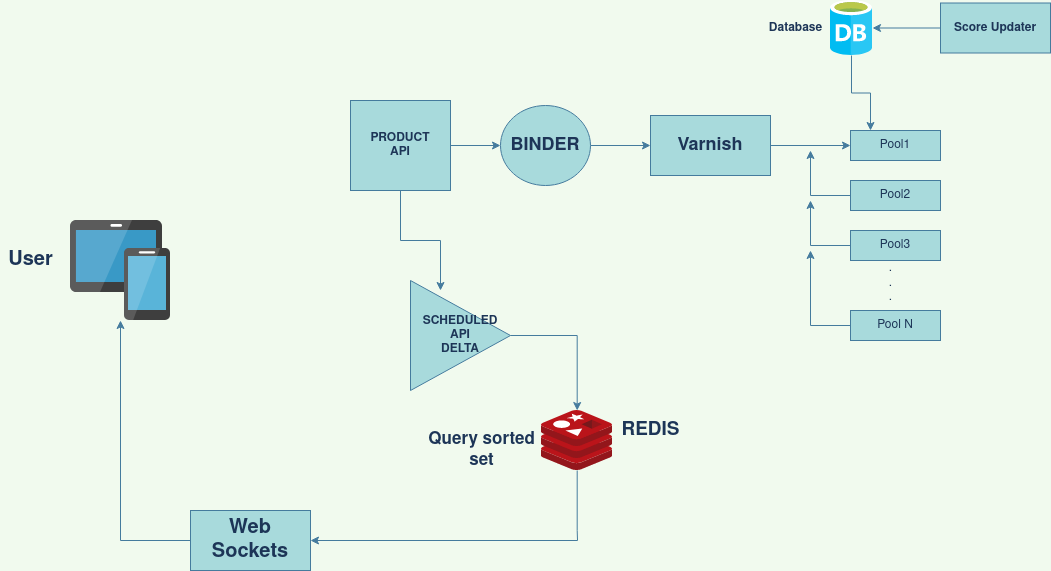

The diagram above was exported from draw.io. Its source (the exported page's mxGraphModel, read from the mxfile embedded in the PNG):
<mxGraphModel dx="1422" dy="775" grid="1" gridSize="10" guides="1" tooltips="1" connect="1" arrows="1" fold="1" page="1" pageScale="1" pageWidth="1654" pageHeight="1169" background="#F1FAEE" math="0" shadow="0">
  <root>
    <mxCell id="0" />
    <mxCell id="1" parent="0" />
    <mxCell id="ptHUjrm9FH8pov15flT5-7" style="edgeStyle=orthogonalEdgeStyle;rounded=0;orthogonalLoop=1;jettySize=auto;html=1;strokeColor=#457B9D;fontColor=#1D3557;labelBackgroundColor=#F1FAEE;" edge="1" parent="1" source="ptHUjrm9FH8pov15flT5-2">
      <mxGeometry relative="1" as="geometry">
        <mxPoint x="940" y="200" as="targetPoint" />
      </mxGeometry>
    </mxCell>
    <mxCell id="ptHUjrm9FH8pov15flT5-2" value="" style="shape=image;verticalLabelPosition=bottom;verticalAlign=top;aspect=fixed;imageAspect=0;image=data:image/svg+xml,(base64 omitted: 6700 chars);fillColor=#A8DADC;strokeColor=#457B9D;fontColor=#1D3557;labelBackgroundColor=#F1FAEE;" vertex="1" parent="1">
      <mxGeometry x="900" y="70" width="42" height="55" as="geometry" />
    </mxCell>
    <mxCell id="ptHUjrm9FH8pov15flT5-6" style="edgeStyle=orthogonalEdgeStyle;rounded=0;orthogonalLoop=1;jettySize=auto;html=1;entryX=1;entryY=0.5;entryDx=0;entryDy=0;strokeColor=#457B9D;fontColor=#1D3557;labelBackgroundColor=#F1FAEE;" edge="1" parent="1" source="ptHUjrm9FH8pov15flT5-5" target="ptHUjrm9FH8pov15flT5-2">
      <mxGeometry relative="1" as="geometry" />
    </mxCell>
    <mxCell id="ptHUjrm9FH8pov15flT5-5" value="&lt;b&gt;Score Updater&lt;/b&gt;" style="whiteSpace=wrap;html=1;fillColor=#A8DADC;strokeColor=#457B9D;fontColor=#1D3557;" vertex="1" parent="1">
      <mxGeometry x="1010" y="72.5" width="110" height="50" as="geometry" />
    </mxCell>
    <mxCell id="ptHUjrm9FH8pov15flT5-8" value="Pool1" style="whiteSpace=wrap;html=1;fillColor=#A8DADC;strokeColor=#457B9D;fontColor=#1D3557;" vertex="1" parent="1">
      <mxGeometry x="920" y="200" width="90" height="30" as="geometry" />
    </mxCell>
    <mxCell id="ptHUjrm9FH8pov15flT5-15" style="edgeStyle=orthogonalEdgeStyle;rounded=0;orthogonalLoop=1;jettySize=auto;html=1;strokeColor=#457B9D;fontColor=#1D3557;labelBackgroundColor=#F1FAEE;" edge="1" parent="1" source="ptHUjrm9FH8pov15flT5-9">
      <mxGeometry relative="1" as="geometry">
        <mxPoint x="880" y="220" as="targetPoint" />
      </mxGeometry>
    </mxCell>
    <mxCell id="ptHUjrm9FH8pov15flT5-9" value="Pool2" style="whiteSpace=wrap;html=1;fillColor=#A8DADC;strokeColor=#457B9D;fontColor=#1D3557;" vertex="1" parent="1">
      <mxGeometry x="920" y="250" width="90" height="30" as="geometry" />
    </mxCell>
    <mxCell id="ptHUjrm9FH8pov15flT5-16" style="edgeStyle=orthogonalEdgeStyle;rounded=0;orthogonalLoop=1;jettySize=auto;html=1;strokeColor=#457B9D;fontColor=#1D3557;labelBackgroundColor=#F1FAEE;" edge="1" parent="1" source="ptHUjrm9FH8pov15flT5-10">
      <mxGeometry relative="1" as="geometry">
        <mxPoint x="880" y="270" as="targetPoint" />
      </mxGeometry>
    </mxCell>
    <mxCell id="ptHUjrm9FH8pov15flT5-10" value="Pool3" style="whiteSpace=wrap;html=1;fillColor=#A8DADC;strokeColor=#457B9D;fontColor=#1D3557;" vertex="1" parent="1">
      <mxGeometry x="920" y="300" width="90" height="30" as="geometry" />
    </mxCell>
    <mxCell id="ptHUjrm9FH8pov15flT5-11" value="&lt;div&gt;.&lt;/div&gt;&lt;div&gt;.&lt;/div&gt;&lt;div&gt;.&lt;/div&gt;&lt;div&gt;&lt;br&gt;&lt;/div&gt;" style="text;html=1;align=center;verticalAlign=middle;resizable=0;points=[];autosize=1;fontColor=#1D3557;" vertex="1" parent="1">
      <mxGeometry x="950" y="330" width="20" height="60" as="geometry" />
    </mxCell>
    <mxCell id="ptHUjrm9FH8pov15flT5-17" style="edgeStyle=orthogonalEdgeStyle;rounded=0;orthogonalLoop=1;jettySize=auto;html=1;strokeColor=#457B9D;fontColor=#1D3557;labelBackgroundColor=#F1FAEE;" edge="1" parent="1" source="ptHUjrm9FH8pov15flT5-12">
      <mxGeometry relative="1" as="geometry">
        <mxPoint x="880" y="320" as="targetPoint" />
      </mxGeometry>
    </mxCell>
    <mxCell id="ptHUjrm9FH8pov15flT5-12" value="Pool N" style="whiteSpace=wrap;html=1;fillColor=#A8DADC;strokeColor=#457B9D;fontColor=#1D3557;" vertex="1" parent="1">
      <mxGeometry x="920" y="380" width="90" height="30" as="geometry" />
    </mxCell>
    <mxCell id="ptHUjrm9FH8pov15flT5-19" style="edgeStyle=orthogonalEdgeStyle;rounded=0;orthogonalLoop=1;jettySize=auto;html=1;entryX=0;entryY=0.5;entryDx=0;entryDy=0;strokeColor=#457B9D;fontColor=#1D3557;labelBackgroundColor=#F1FAEE;" edge="1" parent="1" source="ptHUjrm9FH8pov15flT5-18" target="ptHUjrm9FH8pov15flT5-8">
      <mxGeometry relative="1" as="geometry" />
    </mxCell>
    <mxCell id="ptHUjrm9FH8pov15flT5-18" value="&lt;b&gt;&lt;font style=&quot;font-size: 18px&quot;&gt;Varnish&lt;/font&gt;&lt;/b&gt;" style="whiteSpace=wrap;html=1;fillColor=#A8DADC;strokeColor=#457B9D;fontColor=#1D3557;" vertex="1" parent="1">
      <mxGeometry x="720" y="185" width="120" height="60" as="geometry" />
    </mxCell>
    <mxCell id="ptHUjrm9FH8pov15flT5-21" style="edgeStyle=orthogonalEdgeStyle;rounded=0;orthogonalLoop=1;jettySize=auto;html=1;entryX=0;entryY=0.5;entryDx=0;entryDy=0;strokeColor=#457B9D;fontColor=#1D3557;labelBackgroundColor=#F1FAEE;" edge="1" parent="1" source="ptHUjrm9FH8pov15flT5-20" target="ptHUjrm9FH8pov15flT5-18">
      <mxGeometry relative="1" as="geometry" />
    </mxCell>
    <mxCell id="ptHUjrm9FH8pov15flT5-20" value="&lt;b&gt;&lt;font style=&quot;font-size: 18px&quot;&gt;BINDER&lt;/font&gt;&lt;/b&gt;" style="ellipse;whiteSpace=wrap;html=1;fillColor=#A8DADC;strokeColor=#457B9D;fontColor=#1D3557;" vertex="1" parent="1">
      <mxGeometry x="570" y="175" width="90" height="80" as="geometry" />
    </mxCell>
    <mxCell id="ptHUjrm9FH8pov15flT5-23" style="edgeStyle=orthogonalEdgeStyle;rounded=0;orthogonalLoop=1;jettySize=auto;html=1;entryX=0;entryY=0.5;entryDx=0;entryDy=0;strokeColor=#457B9D;fontColor=#1D3557;labelBackgroundColor=#F1FAEE;" edge="1" parent="1" source="ptHUjrm9FH8pov15flT5-22" target="ptHUjrm9FH8pov15flT5-20">
      <mxGeometry relative="1" as="geometry" />
    </mxCell>
    <mxCell id="ptHUjrm9FH8pov15flT5-24" style="edgeStyle=orthogonalEdgeStyle;rounded=0;orthogonalLoop=1;jettySize=auto;html=1;strokeColor=#457B9D;fontColor=#1D3557;labelBackgroundColor=#F1FAEE;" edge="1" parent="1" source="ptHUjrm9FH8pov15flT5-22">
      <mxGeometry relative="1" as="geometry">
        <mxPoint x="510" y="360" as="targetPoint" />
      </mxGeometry>
    </mxCell>
    <mxCell id="ptHUjrm9FH8pov15flT5-22" value="&lt;div&gt;&lt;b&gt;PRODUCT &lt;br&gt;&lt;/b&gt;&lt;/div&gt;&lt;div&gt;&lt;b&gt;API&lt;/b&gt;&lt;br&gt;&lt;/div&gt;" style="whiteSpace=wrap;html=1;fillColor=#A8DADC;strokeColor=#457B9D;fontColor=#1D3557;" vertex="1" parent="1">
      <mxGeometry x="420" y="170" width="100" height="90" as="geometry" />
    </mxCell>
    <mxCell id="ptHUjrm9FH8pov15flT5-26" style="edgeStyle=orthogonalEdgeStyle;rounded=0;orthogonalLoop=1;jettySize=auto;html=1;strokeColor=#457B9D;fontColor=#1D3557;labelBackgroundColor=#F1FAEE;" edge="1" parent="1" source="ptHUjrm9FH8pov15flT5-25" target="ptHUjrm9FH8pov15flT5-27">
      <mxGeometry relative="1" as="geometry">
        <mxPoint x="630" y="470" as="targetPoint" />
      </mxGeometry>
    </mxCell>
    <mxCell id="ptHUjrm9FH8pov15flT5-25" value="&lt;div&gt;&lt;b&gt;SCHEDULED &lt;br&gt;&lt;/b&gt;&lt;/div&gt;&lt;div&gt;&lt;b&gt;API&lt;/b&gt;&lt;/div&gt;&lt;div&gt;&lt;b&gt;DELTA&lt;/b&gt;&lt;br&gt;&lt;/div&gt;" style="triangle;whiteSpace=wrap;html=1;fillColor=#A8DADC;strokeColor=#457B9D;fontColor=#1D3557;" vertex="1" parent="1">
      <mxGeometry x="480" y="350" width="100" height="110" as="geometry" />
    </mxCell>
    <mxCell id="ptHUjrm9FH8pov15flT5-30" style="edgeStyle=orthogonalEdgeStyle;rounded=0;orthogonalLoop=1;jettySize=auto;html=1;strokeColor=#457B9D;fontColor=#1D3557;labelBackgroundColor=#F1FAEE;" edge="1" parent="1" source="ptHUjrm9FH8pov15flT5-27">
      <mxGeometry relative="1" as="geometry">
        <mxPoint x="380" y="610" as="targetPoint" />
        <Array as="points">
          <mxPoint x="647" y="600" />
          <mxPoint x="647" y="600" />
        </Array>
      </mxGeometry>
    </mxCell>
    <mxCell id="ptHUjrm9FH8pov15flT5-27" value="" style="shape=image;verticalLabelPosition=bottom;verticalAlign=top;aspect=fixed;imageAspect=0;image=data:image/svg+xml,(base64 omitted: 9696 chars);fillColor=#A8DADC;strokeColor=#457B9D;fontColor=#1D3557;labelBackgroundColor=#F1FAEE;" vertex="1" parent="1">
      <mxGeometry x="611" y="480" width="71.25" height="60" as="geometry" />
    </mxCell>
    <mxCell id="ptHUjrm9FH8pov15flT5-28" value="&lt;b&gt;&lt;font style=&quot;font-size: 19px&quot;&gt;REDIS&lt;/font&gt;&lt;/b&gt;" style="text;html=1;align=center;verticalAlign=middle;resizable=0;points=[];autosize=1;fontColor=#1D3557;" vertex="1" parent="1">
      <mxGeometry x="685" y="490" width="70" height="20" as="geometry" />
    </mxCell>
    <mxCell id="ptHUjrm9FH8pov15flT5-29" value="&lt;div style=&quot;font-size: 17px&quot;&gt;&lt;b&gt;&lt;font style=&quot;font-size: 17px&quot;&gt;Query sorted&lt;/font&gt;&lt;/b&gt;&lt;/div&gt;&lt;div style=&quot;font-size: 17px&quot;&gt;&lt;b&gt;&lt;font style=&quot;font-size: 17px&quot;&gt;set&lt;/font&gt;&lt;/b&gt;&lt;br&gt;&lt;/div&gt;" style="text;html=1;align=center;verticalAlign=middle;resizable=0;points=[];autosize=1;fontColor=#1D3557;" vertex="1" parent="1">
      <mxGeometry x="491" y="505" width="120" height="30" as="geometry" />
    </mxCell>
    <mxCell id="ptHUjrm9FH8pov15flT5-32" style="edgeStyle=orthogonalEdgeStyle;rounded=0;orthogonalLoop=1;jettySize=auto;html=1;strokeColor=#457B9D;fontColor=#1D3557;labelBackgroundColor=#F1FAEE;" edge="1" parent="1" source="ptHUjrm9FH8pov15flT5-31" target="ptHUjrm9FH8pov15flT5-33">
      <mxGeometry relative="1" as="geometry">
        <mxPoint x="200" y="400" as="targetPoint" />
      </mxGeometry>
    </mxCell>
    <mxCell id="ptHUjrm9FH8pov15flT5-31" value="&lt;b&gt;&lt;font style=&quot;font-size: 20px&quot;&gt;Web Sockets&lt;/font&gt;&lt;/b&gt;" style="whiteSpace=wrap;html=1;fillColor=#A8DADC;strokeColor=#457B9D;fontColor=#1D3557;" vertex="1" parent="1">
      <mxGeometry x="260" y="580" width="120" height="60" as="geometry" />
    </mxCell>
    <mxCell id="ptHUjrm9FH8pov15flT5-33" value="" style="shape=image;verticalLabelPosition=bottom;verticalAlign=top;imageAspect=0;aspect=fixed;image=data:image/svg+xml,(base64 omitted: 3896 chars);fillColor=#A8DADC;strokeColor=#457B9D;fontColor=#1D3557;" vertex="1" parent="1">
      <mxGeometry x="140" y="290" width="100" height="100" as="geometry" />
    </mxCell>
    <mxCell id="ptHUjrm9FH8pov15flT5-34" value="&lt;b&gt;&lt;font style=&quot;font-size: 20px&quot;&gt;User&lt;/font&gt;&lt;/b&gt;" style="text;html=1;align=center;verticalAlign=middle;resizable=0;points=[];autosize=1;fontColor=#1D3557;" vertex="1" parent="1">
      <mxGeometry x="70" y="320" width="60" height="20" as="geometry" />
    </mxCell>
    <mxCell id="ptHUjrm9FH8pov15flT5-35" value="&lt;b&gt;Database&lt;/b&gt;" style="text;html=1;align=center;verticalAlign=middle;resizable=0;points=[];autosize=1;fontColor=#1D3557;" vertex="1" parent="1">
      <mxGeometry x="830" y="87.5" width="70" height="20" as="geometry" />
    </mxCell>
  </root>
</mxGraphModel>